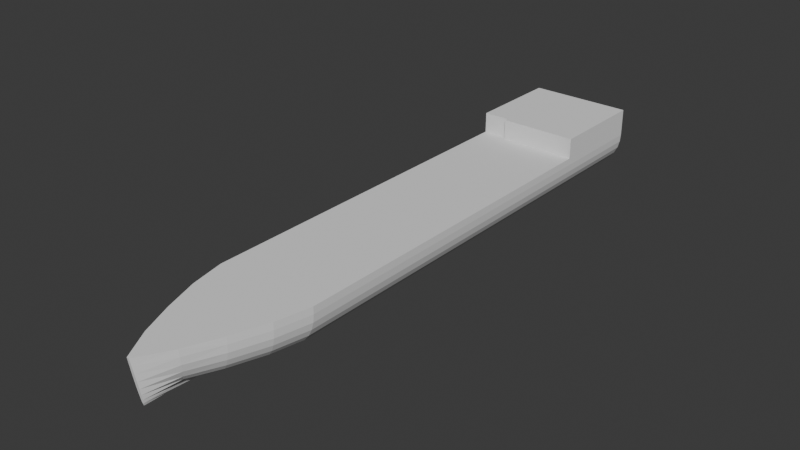 # Source: Navio.blend  (saved by Blender 4.0.36; exported with 4.5.12 LTS)
import bpy
from mathutils import Matrix  # noqa: F401  (used for matrix-valued properties, if any)

bpy.ops.wm.read_factory_settings(use_empty=True)
scene = bpy.context.scene
scene.name = 'Scene'

# ---- collections
col_collection = bpy.data.collections.new('Collection'); scene.collection.children.link(col_collection)

# ---- world
world_world = bpy.data.worlds.new('World'); scene.world = world_world
world_world.use_nodes = True; world_world.node_tree.nodes.clear()
_N = world_world.node_tree.nodes; _L = world_world.node_tree.links
n0 = _N.new('ShaderNodeOutputWorld'); n0.name = 'World Output'; n0.location = (300, 300)
n1 = _N.new('ShaderNodeBackground'); n1.name = 'Background'; n1.location = (10, 300)
n1.inputs[0].default_value = (0.05088, 0.05088, 0.05088, 1.0)
_L.new(n1.outputs[0], n0.inputs[0])
n0.is_active_output = True
world_world.color = (0.05088, 0.05088, 0.05088)
world_world.use_sun_shadow = False
world_world.sun_shadow_jitter_overblur = 0.0

# ---- meshes
me_cubo = bpy.data.meshes.new('Cubo')
me_cubo.from_pydata([(-14.76, -34.88, 12.0), (-14.76, 96.85, 12.0), (14.76, -34.88, 12.0), (14.76, 96.85, 12.0), (0.0, 96.85, -1.0), (0.0, 96.85, 12.0), (0.0, -34.88, -1.0), (0.0, -34.88, 12.0), (14.76, -34.88, 12.0), (-14.76, -34.88, 12.0), (0.0, -70.48, -1.0), (-0.3524, -72.87, 12.0), (0.3524, -72.87, 12.0), (0.0, -72.77, 12.0), (9.265, -54.88, 12.0), (-9.263, -54.89, 12.0), (-12.71, -44.89, 12.0), (12.71, -44.88, 12.0), (-5.292, -64.33, 12.0), (5.293, -64.33, 12.0), (-3.667, -34.88, -1.0), (-14.76, -34.88, 9.978), (-5.849, -34.88, -0.8178), (-7.958, -34.88, -0.2356), (-9.908, -34.88, 0.7515), (-11.61, -34.88, 2.115), (-12.99, -34.88, 3.8), (-13.98, -34.88, 5.73), (-14.57, -34.88, 7.818), (-3.671, 96.85, -1.0), (-14.76, 96.85, 9.978), (-5.852, 96.85, -0.8178), (-7.961, 96.85, -0.2356), (-9.91, 96.85, 0.7515), (-11.61, 96.85, 2.115), (-12.99, 96.85, 3.8), (-13.99, 96.85, 5.73), (-14.57, 96.85, 7.818), (14.76, -34.88, 9.978), (3.667, -34.88, -1.0), (14.57, -34.88, 7.818), (13.98, -34.88, 5.73), (12.99, -34.88, 3.8), (11.61, -34.88, 2.115), (9.908, -34.88, 0.7515), (7.958, -34.88, -0.2356), (5.849, -34.88, -0.8178), (14.76, 96.85, 9.978), (3.671, 96.85, -1.0), (14.57, 96.85, 7.818), (13.99, 96.85, 5.73), (12.99, 96.85, 3.8), (11.61, 96.85, 2.115), (9.91, 96.85, 0.7515), (7.961, 96.85, -0.2356), (5.852, 96.85, -0.8178), (0.0, -70.48, -1.0), (0.3984, -72.51, 9.951), (0.2322, -70.66, -0.2374), (0.3234, -70.85, 0.7472), (0.3918, -71.1, 2.108), (0.4341, -71.41, 3.789), (0.4487, -71.76, 5.714), (0.4361, -72.13, 7.797), (-0.3984, -72.51, 9.951), (0.0, -70.48, -1.0), (-0.4361, -72.13, 7.797), (-0.4487, -71.76, 5.714), (-0.4341, -71.41, 3.789), (-0.3918, -71.1, 2.108), (-0.3234, -70.85, 0.7472), (-0.2322, -70.66, -0.2374), (9.265, -54.88, 9.978), (1.09, -51.54, -0.8178), (3.026, -52.33, -0.2356), (4.815, -53.06, 0.7515), (6.377, -53.7, 2.115), (7.641, -54.22, 3.8), (8.556, -54.59, 5.73), (9.096, -54.82, 7.818), (-9.263, -54.89, 9.978), (-1.088, -51.54, -0.8178), (-3.024, -52.34, -0.2356), (-4.813, -53.07, 0.7515), (-6.375, -53.71, 2.115), (-7.639, -54.23, 3.8), (-8.554, -54.6, 5.73), (-9.094, -54.82, 7.818), (-2.373, -41.19, -1.0), (-12.71, -44.89, 9.978), (-4.407, -41.92, -0.8178), (-6.374, -42.62, -0.2356), (-8.191, -43.27, 0.7515), (-9.778, -43.84, 2.115), (-11.06, -44.3, 3.8), (-11.99, -44.63, 5.73), (-12.54, -44.82, 7.818), (12.71, -44.88, 9.978), (2.373, -41.19, -1.0), (12.54, -44.82, 7.818), (11.99, -44.63, 5.73), (11.06, -44.29, 3.8), (9.779, -43.83, 2.115), (8.192, -43.27, 0.7515), (6.375, -42.62, -0.2356), (4.408, -41.92, -0.8178), (-5.292, -64.16, 9.97), (-1.08, -61.05, 0.7503), (-2.558, -61.98, 2.113), (-3.755, -62.78, 3.797), (-4.621, -63.43, 5.725), (-5.132, -63.89, 7.812), (5.293, -64.16, 9.97), (5.133, -63.88, 7.812), (4.622, -63.42, 5.725), (3.756, -62.78, 3.797), (2.559, -61.98, 2.113), (1.081, -61.04, 0.7503), (-14.76, 68.06, 12.0), (14.76, 68.06, 12.0), (0.0, 68.06, 12.0), (0.0, 68.06, -1.0), (-3.67, 68.06, -1.0), (-5.852, 68.06, -0.8178), (-7.96, 68.06, -0.2356), (-9.909, 68.06, 0.7515), (-11.61, 68.06, 2.115), (-12.99, 68.06, 3.8), (-13.99, 68.06, 5.73), (-14.57, 68.06, 7.818), (-14.76, 68.06, 9.978), (3.67, 68.06, -1.0), (5.852, 68.06, -0.8178), (7.96, 68.06, -0.2356), (9.909, 68.06, 0.7515), (11.61, 68.06, 2.115), (12.99, 68.06, 3.8), (13.99, 68.06, 5.73), (14.57, 68.06, 7.818), (14.76, 68.06, 9.978), (-7.379, -34.88, 12.0), (-7.379, 96.85, 12.0), (-7.379, 68.06, 12.0), (-14.76, 79.59, 12.0), (-5.852, 79.59, -0.8178), (-7.961, 79.59, -0.2356), (-9.91, 79.59, 0.7515), (-11.61, 79.59, 2.115), (-12.99, 79.59, 3.8), (-13.99, 79.59, 5.73), (-14.57, 79.59, 7.818), (-14.76, 79.59, 9.978), (3.671, 79.59, -1.0), (14.76, 79.59, 12.0), (0.0, 79.59, -1.0), (-3.671, 79.59, -1.0), (5.852, 79.59, -0.8178), (7.961, 79.59, -0.2356), (9.91, 79.59, 0.7515), (11.61, 79.59, 2.115), (12.99, 79.59, 3.8), (13.99, 79.59, 5.73), (14.57, 79.59, 7.818), (14.76, 79.59, 9.978), (-14.76, 79.6, 12.0), (-7.379, 79.6, 12.0), (-14.76, 68.07, 12.0), (-7.379, 68.07, 12.0), (-7.379, 68.07, 12.0), (-14.76, 79.59, 17.84), (-14.76, 96.85, 17.84), (0.0, 96.85, 17.84), (14.76, 96.85, 17.84), (-7.379, 96.85, 17.84), (14.76, 79.59, 17.84), (14.76, 68.06, 17.84), (0.0, 68.06, 17.84), (-7.379, 68.06, 17.84), (-7.379, 79.6, 17.84), (-14.76, 79.6, 17.84), (-14.76, 69.1, 12.0), (-7.379, 69.1, 12.0), (-14.76, 69.1, 17.84), (-7.379, 69.1, 17.84)], [], [(18, 15, 80, 106), (0, 21, 89, 16, 9), (7, 140, 0, 9, 16, 15, 18, 11, 13), (8, 17, 97, 38, 2), (118, 0, 140, 142, 165, 164), (119, 120, 7, 2), (56, 65, 10), (121, 131, 39, 6), (19, 12, 57, 112), (4, 5, 3, 47, 49, 50, 51, 52, 53, 54, 55, 48), (2, 7, 13, 12, 19, 14, 17, 8), (151, 143, 1, 30), (11, 12, 13), (29, 31, 32, 33, 34, 35, 36, 37, 30, 1, 141, 5, 4), (80, 15, 16, 89), (72, 14, 19, 112), (97, 17, 14, 72), (64, 11, 18, 106), (139, 119, 2, 38), (65, 56, 58, 59, 60, 61, 62, 63, 57, 12, 11, 64, 66, 67, 68, 69, 70, 71), (122, 20, 22, 123), (123, 22, 23, 124), (124, 23, 24, 125), (125, 24, 25, 126), (126, 25, 26, 127), (127, 26, 27, 128), (128, 27, 28, 129), (129, 28, 21, 130), (152, 48, 55, 156), (156, 55, 54, 157), (157, 54, 53, 158), (158, 53, 52, 159), (159, 52, 51, 160), (160, 51, 50, 161), (161, 50, 49, 162), (162, 49, 47, 163), (98, 39, 46, 105), (105, 46, 45, 104), (104, 45, 44, 103), (103, 44, 43, 102), (102, 43, 42, 101), (101, 42, 41, 100), (100, 41, 40, 99), (99, 40, 38, 97), (89, 21, 28, 96), (96, 28, 27, 95), (95, 27, 26, 94), (94, 26, 25, 93), (93, 25, 24, 92), (92, 24, 23, 91), (91, 23, 22, 90), (90, 22, 20, 88), (58, 56, 10, 6, 39, 98, 105, 73, 74, 75, 117, 59), (117, 75, 76, 116), (116, 76, 77, 115), (115, 77, 78, 114), (114, 78, 79, 113), (113, 79, 72, 112), (106, 80, 87, 111), (111, 87, 86, 110), (110, 86, 85, 109), (109, 85, 84, 108), (108, 84, 83, 107), (70, 107, 83, 82, 81, 90, 88, 20, 6, 10, 65, 71), (80, 89, 96, 87), (87, 96, 95, 86), (86, 95, 94, 85), (85, 94, 93, 84), (84, 93, 92, 83), (83, 92, 91, 82), (82, 91, 90, 81), (73, 105, 104, 74), (74, 104, 103, 75), (75, 103, 102, 76), (76, 102, 101, 77), (77, 101, 100, 78), (78, 100, 99, 79), (79, 99, 97, 72), (64, 106, 111, 66), (66, 111, 110, 67), (67, 110, 109, 68), (68, 109, 108, 69), (69, 108, 107, 70), (59, 117, 116, 60), (60, 116, 115, 61), (61, 115, 114, 62), (62, 114, 113, 63), (63, 113, 112, 57), (122, 121, 6, 20), (155, 154, 121, 122), (40, 138, 139, 38), (41, 137, 138, 40), (42, 136, 137, 41), (43, 135, 136, 42), (44, 134, 135, 43), (45, 133, 134, 44), (46, 132, 133, 45), (39, 131, 132, 46), (150, 129, 130, 151), (149, 128, 129, 150), (148, 127, 128, 149), (147, 126, 127, 148), (146, 125, 126, 147), (145, 124, 125, 146), (144, 123, 124, 145), (155, 122, 123, 144), (163, 153, 119, 139), (21, 0, 118, 130), (154, 152, 131, 121), (120, 142, 140, 7), (4, 48, 152, 154), (47, 3, 153, 163), (29, 155, 144, 31), (31, 144, 145, 32), (32, 145, 146, 33), (33, 146, 147, 34), (34, 147, 148, 35), (35, 148, 149, 36), (36, 149, 150, 37), (37, 150, 151, 30), (29, 4, 154, 155), (138, 162, 163, 139), (137, 161, 162, 138), (136, 160, 161, 137), (135, 159, 160, 136), (134, 158, 159, 135), (133, 157, 158, 134), (132, 156, 157, 133), (131, 152, 156, 132), (130, 118, 164, 143, 151), (166, 167, 168), (143, 164, 179, 169), (169, 179, 178, 177, 176, 175, 174, 172, 171, 173, 170), (153, 3, 172, 174), (178, 179, 182, 183), (1, 143, 169, 170), (5, 141, 173, 171), (141, 1, 170, 173), (3, 5, 171, 172), (120, 119, 175, 176), (165, 142, 177, 178), (119, 153, 174, 175), (142, 120, 176, 177), (180, 181, 183, 182), (164, 165, 181, 180), (165, 178, 183, 181), (179, 164, 180, 182)])
_uv = me_cubo.uv_layers.new(name='Mapa UV')
_uv.uv.foreach_set('vector', [0.4477, 0.8404, 0.4476, 0.939, 0.4282, 0.939, 0.4282, 0.8419, 0.5149, 0.9387, 0.4955, 0.9386, 0.4955, 0.8404, 0.5149, 0.8404, 0.5149, 0.9386, 0.7602, 0.0007348, 0.8312, 0.0007348, 0.9021, 0.0007348, 0.9022, 0.000699, 0.8825, 0.09696, 0.8493, 0.1932, 0.8111, 0.284, 0.7636, 0.3661, 0.7602, 0.3652, 0.5374, 0.8404, 0.5373, 0.9385, 0.5178, 0.9385, 0.5178, 0.8405, 0.5373, 0.8405, 0.1426, 0.1839, 0.1426, 0.839, 0.07167, 0.839, 0.07167, 0.1839, 0.07167, 0.1839, 0.1426, 0.1839, 0.144, 0.1839, 0.286, 0.1839, 0.286, 0.839, 0.144, 0.839, 0.3468, 0.85, 0.3468, 0.8404, 0.3468, 0.8404, 0.2874, 0.1839, 0.3227, 0.1839, 0.3227, 0.839, 0.2874, 0.839, 0.6705, 0.9353, 0.6703, 0.8404, 0.69, 0.8436, 0.69, 0.9367, 0.8852, 0.8761, 0.7602, 0.8761, 0.7602, 0.7341, 0.7796, 0.7341, 0.8004, 0.7359, 0.8205, 0.7416, 0.8391, 0.7512, 0.8553, 0.7644, 0.8684, 0.7808, 0.8779, 0.7995, 0.8835, 0.8198, 0.8852, 0.8408, 0.9021, 0.7327, 0.7602, 0.7327, 0.7602, 0.3684, 0.7636, 0.3675, 0.8111, 0.4495, 0.8493, 0.5404, 0.8825, 0.6365, 0.9023, 0.7327, 0.7379, 0.1105, 0.7185, 0.1105, 0.7185, 0.000699, 0.7379, 0.000699, 0.3482, 0.8472, 0.3482, 0.8404, 0.3492, 0.8438, 0.1257, 0.8757, 0.124, 0.8967, 0.1184, 0.917, 0.1089, 0.9357, 0.09578, 0.9521, 0.07957, 0.9654, 0.06101, 0.9749, 0.04092, 0.9806, 0.02014, 0.9824, 0.000699, 0.9824, 0.000699, 0.9114, 0.000699, 0.8404, 0.1257, 0.8404, 0.1271, 0.8404, 0.1466, 0.8404, 0.1466, 0.9422, 0.1271, 0.9422, 0.4252, 0.939, 0.4057, 0.939, 0.4057, 0.8404, 0.4253, 0.842, 0.1674, 0.9422, 0.148, 0.9422, 0.148, 0.8404, 0.1674, 0.8404, 0.6914, 0.8436, 0.7112, 0.8404, 0.711, 0.9352, 0.6914, 0.9366, 0.7393, 0.1839, 0.7588, 0.1839, 0.7588, 0.839, 0.7393, 0.839, 0.8909, 0.7342, 0.891, 0.7341, 0.8932, 0.7417, 0.8941, 0.7513, 0.8947, 0.7646, 0.8951, 0.7811, 0.8953, 0.7999, 0.8951, 0.8202, 0.8948, 0.8413, 0.8943, 0.8613, 0.8876, 0.8613, 0.8871, 0.8413, 0.8868, 0.8202, 0.8866, 0.7999, 0.8868, 0.7811, 0.8872, 0.7646, 0.8878, 0.7513, 0.8887, 0.7417, 0.3601, 0.6558, 0.3608, 0.000699, 0.3819, 0.0007001, 0.3819, 0.6558, 0.4057, 0.6558, 0.4057, 0.000699, 0.4268, 0.0006999, 0.4268, 0.6558, 0.4506, 0.6558, 0.4506, 0.000699, 0.4716, 0.0006996, 0.4716, 0.6558, 0.4955, 0.6558, 0.4955, 0.0006991, 0.5164, 0.0006994, 0.5164, 0.6558, 0.5402, 0.6558, 0.5402, 0.000699, 0.5612, 0.0006992, 0.5611, 0.6558, 0.5849, 0.6558, 0.5849, 0.000699, 0.6058, 0.0006991, 0.6058, 0.6558, 0.6295, 0.6558, 0.6295, 0.000699, 0.6503, 0.000699, 0.6503, 0.6558, 0.7171, 0.1839, 0.7171, 0.839, 0.6963, 0.839, 0.6963, 0.1839, 0.4043, 0.7292, 0.4043, 0.839, 0.3833, 0.839, 0.3833, 0.7292, 0.4492, 0.7292, 0.4492, 0.839, 0.4282, 0.839, 0.4282, 0.7292, 0.4941, 0.7292, 0.4941, 0.839, 0.473, 0.839, 0.473, 0.7292, 0.5388, 0.7292, 0.5388, 0.839, 0.5178, 0.839, 0.5178, 0.7292, 0.5835, 0.7292, 0.5835, 0.839, 0.5626, 0.839, 0.5626, 0.7292, 0.6281, 0.7292, 0.6281, 0.839, 0.6072, 0.839, 0.6072, 0.7292, 0.6517, 0.1105, 0.6517, 0.000699, 0.6726, 0.000699, 0.6733, 0.1105, 0.6733, 0.1105, 0.674, 0.000699, 0.6949, 0.000699, 0.6949, 0.1105, 0.9984, 0.6512, 0.9984, 0.7132, 0.9778, 0.7174, 0.9778, 0.6483, 0.9415, 0.9932, 0.9415, 0.9242, 0.9621, 0.9201, 0.9621, 0.9961, 0.9557, 0.7281, 0.9557, 0.6521, 0.9764, 0.6483, 0.9764, 0.7307, 0.9778, 0.5515, 0.9778, 0.4691, 0.9986, 0.4658, 0.9986, 0.5537, 0.9557, 0.5519, 0.9557, 0.464, 0.9764, 0.4613, 0.9764, 0.5537, 0.7556, 0.8418, 0.7556, 0.9342, 0.7348, 0.9361, 0.7348, 0.8404, 0.6243, 0.8412, 0.6243, 0.9369, 0.6034, 0.938, 0.6034, 0.8404, 0.4729, 0.9384, 0.4729, 0.8408, 0.4937, 0.8404, 0.4937, 0.9386, 0.4715, 0.8404, 0.4715, 0.9386, 0.4506, 0.9383, 0.4506, 0.8407, 0.5812, 0.938, 0.5812, 0.8404, 0.602, 0.8415, 0.602, 0.9372, 0.7126, 0.9361, 0.7126, 0.8404, 0.7334, 0.8423, 0.7334, 0.9348, 0.9557, 0.4599, 0.9557, 0.3675, 0.9764, 0.3701, 0.9764, 0.4581, 0.9415, 0.9187, 0.9415, 0.8307, 0.9622, 0.834, 0.9622, 0.9164, 0.9556, 0.3657, 0.9556, 0.2833, 0.9763, 0.2871, 0.9763, 0.3631, 0.9636, 0.9951, 0.9636, 0.9191, 0.9842, 0.9232, 0.9843, 0.9923, 0.9777, 0.3524, 0.9777, 0.2833, 0.9983, 0.2875, 0.9984, 0.3495, 0.9466, 0.002964, 0.9542, 0.00487, 0.9542, 0.004878, 0.9542, 0.3473, 0.9189, 0.3474, 0.9313, 0.2867, 0.9117, 0.2797, 0.9436, 0.1871, 0.9236, 0.1811, 0.9036, 0.1749, 0.9321, 0.09513, 0.9372, 0.0006991, 0.9781, 0.1805, 0.9784, 0.09575, 0.9993, 0.09504, 0.9993, 0.1827, 0.9848, 0.8296, 0.9844, 0.9173, 0.9636, 0.9177, 0.9636, 0.8273, 0.8927, 0.8797, 0.8925, 0.9702, 0.8716, 0.9705, 0.8716, 0.8775, 0.9622, 0.7362, 0.962, 0.8292, 0.9412, 0.8294, 0.9412, 0.7341, 0.6466, 0.8422, 0.6465, 0.9374, 0.6257, 0.9375, 0.6257, 0.8404, 0.648, 0.9374, 0.648, 0.8404, 0.6688, 0.8405, 0.6689, 0.9356, 0.7602, 0.9727, 0.7602, 0.8775, 0.781, 0.8776, 0.7812, 0.9706, 0.9556, 0.09364, 0.9556, 0.0006991, 0.9765, 0.0009988, 0.9768, 0.09139, 0.9778, 0.4579, 0.9778, 0.3675, 0.9987, 0.368, 0.999, 0.4556, 0.9781, 0.2819, 0.9781, 0.1943, 0.999, 0.195, 0.9993, 0.2798, 0.9369, 0.7131, 0.932, 0.619, 0.9037, 0.5394, 0.9236, 0.5333, 0.9435, 0.5273, 0.9118, 0.435, 0.9314, 0.428, 0.9191, 0.3675, 0.9543, 0.3676, 0.9543, 0.709, 0.9539, 0.709, 0.9463, 0.7109, 0.8967, 0.836, 0.8967, 0.7342, 0.9175, 0.7341, 0.9175, 0.8359, 0.9189, 0.8359, 0.9189, 0.7342, 0.9398, 0.7341, 0.9398, 0.8356, 0.1897, 0.8404, 0.1897, 0.9419, 0.1688, 0.942, 0.1688, 0.841, 0.2342, 0.8404, 0.2342, 0.9414, 0.2133, 0.9416, 0.2133, 0.8412, 0.2578, 0.941, 0.2578, 0.8406, 0.2787, 0.8404, 0.2787, 0.9401, 0.3023, 0.9403, 0.3023, 0.8406, 0.3232, 0.8404, 0.3232, 0.9393, 0.3608, 0.9395, 0.3608, 0.8406, 0.3817, 0.8404, 0.3817, 0.9384, 0.3833, 0.9383, 0.3833, 0.8404, 0.4041, 0.8406, 0.4041, 0.9395, 0.3246, 0.9392, 0.3246, 0.8404, 0.3454, 0.8406, 0.3454, 0.9403, 0.2801, 0.9401, 0.2801, 0.8404, 0.3009, 0.8406, 0.3009, 0.941, 0.2564, 0.8412, 0.2564, 0.9416, 0.2356, 0.9414, 0.2356, 0.8404, 0.2119, 0.841, 0.2119, 0.942, 0.1911, 0.9418, 0.1911, 0.8404, 0.9398, 0.8376, 0.9398, 0.9391, 0.9189, 0.939, 0.9189, 0.8373, 0.9175, 0.8375, 0.9175, 0.9391, 0.8967, 0.9391, 0.8967, 0.8374, 0.8049, 0.972, 0.8049, 0.879, 0.8259, 0.8775, 0.8257, 0.9687, 0.9556, 0.2819, 0.9556, 0.1907, 0.9767, 0.1892, 0.9757, 0.2788, 0.9636, 0.8259, 0.9636, 0.7363, 0.9847, 0.7341, 0.9822, 0.823, 0.8655, 0.8775, 0.8702, 0.9663, 0.8494, 0.9711, 0.8494, 0.8809, 0.5729, 0.8404, 0.5798, 0.9303, 0.56, 0.9382, 0.56, 0.8436, 0.5388, 0.935, 0.5388, 0.8404, 0.5586, 0.8483, 0.5517, 0.9382, 0.8273, 0.9677, 0.8273, 0.8775, 0.848, 0.8823, 0.8434, 0.9712, 0.9743, 0.558, 0.9768, 0.6469, 0.9557, 0.6448, 0.9557, 0.5551, 0.9757, 0.09817, 0.9767, 0.1878, 0.9556, 0.1863, 0.9556, 0.09504, 0.8035, 0.8808, 0.8035, 0.9721, 0.7826, 0.9706, 0.7828, 0.8775, 0.3601, 0.6558, 0.3241, 0.6558, 0.3241, 0.000699, 0.3594, 0.000699, 0.3601, 0.7292, 0.3241, 0.7292, 0.3241, 0.6558, 0.3601, 0.6558, 0.674, 0.839, 0.6733, 0.1839, 0.6949, 0.1839, 0.6949, 0.839, 0.6517, 0.839, 0.6517, 0.1839, 0.6733, 0.1839, 0.6726, 0.839, 0.6281, 0.000699, 0.6281, 0.6558, 0.6072, 0.6558, 0.6072, 0.0006991, 0.5835, 0.000699, 0.5835, 0.6558, 0.5626, 0.6558, 0.5626, 0.0006991, 0.5388, 0.000699, 0.5388, 0.6558, 0.5178, 0.6558, 0.5178, 0.0006993, 0.4941, 0.000699, 0.4941, 0.6558, 0.473, 0.6558, 0.473, 0.0006995, 0.4492, 0.000699, 0.4492, 0.6558, 0.4282, 0.6558, 0.4282, 0.0006997, 0.4043, 0.000699, 0.4043, 0.6558, 0.3833, 0.6558, 0.3833, 0.0006999, 0.7171, 0.1105, 0.7171, 0.1839, 0.6963, 0.1839, 0.6963, 0.1105, 0.6295, 0.7292, 0.6295, 0.6558, 0.6503, 0.6558, 0.6503, 0.7292, 0.5849, 0.7292, 0.5849, 0.6558, 0.6058, 0.6558, 0.6058, 0.7292, 0.5402, 0.7292, 0.5402, 0.6558, 0.5611, 0.6558, 0.5611, 0.7292, 0.4955, 0.7292, 0.4955, 0.6558, 0.5164, 0.6558, 0.5164, 0.7292, 0.4506, 0.7292, 0.4506, 0.6558, 0.4716, 0.6558, 0.4716, 0.7292, 0.4057, 0.7292, 0.4057, 0.6558, 0.4268, 0.6558, 0.4268, 0.7292, 0.3601, 0.7292, 0.3601, 0.6558, 0.3819, 0.6558, 0.3819, 0.7292, 0.7393, 0.1105, 0.7588, 0.1105, 0.7588, 0.1839, 0.7393, 0.1839, 0.7379, 0.839, 0.7185, 0.839, 0.7185, 0.1839, 0.7379, 0.1839, 0.2874, 0.1105, 0.3227, 0.1105, 0.3227, 0.1839, 0.2874, 0.1839, 0.000699, 0.1839, 0.07167, 0.1839, 0.07167, 0.839, 0.0006991, 0.839, 0.2874, 0.000699, 0.3227, 0.000699, 0.3227, 0.1105, 0.2874, 0.1105, 0.7393, 0.000699, 0.7588, 0.000699, 0.7588, 0.1105, 0.7393, 0.1105, 0.3608, 0.839, 0.3601, 0.7292, 0.3819, 0.7292, 0.3819, 0.839, 0.4057, 0.839, 0.4057, 0.7292, 0.4268, 0.7292, 0.4268, 0.839, 0.4506, 0.839, 0.4506, 0.7292, 0.4716, 0.7292, 0.4716, 0.839, 0.4955, 0.839, 0.4955, 0.7292, 0.5164, 0.7292, 0.5164, 0.839, 0.5402, 0.839, 0.5402, 0.7292, 0.5611, 0.7292, 0.5611, 0.839, 0.5849, 0.839, 0.5849, 0.7292, 0.6058, 0.7292, 0.6058, 0.839, 0.6295, 0.839, 0.6295, 0.7292, 0.6503, 0.7292, 0.6503, 0.839, 0.7171, 0.0006991, 0.7171, 0.1105, 0.6963, 0.1105, 0.6963, 0.000699, 0.3594, 0.839, 0.3241, 0.839, 0.3241, 0.7292, 0.3601, 0.7292, 0.6733, 0.1839, 0.6733, 0.1105, 0.6949, 0.1105, 0.6949, 0.1839, 0.6517, 0.1839, 0.6517, 0.1105, 0.6733, 0.1105, 0.6733, 0.1839, 0.6281, 0.6558, 0.6281, 0.7292, 0.6072, 0.7292, 0.6072, 0.6558, 0.5835, 0.6558, 0.5835, 0.7292, 0.5626, 0.7292, 0.5626, 0.6558, 0.5388, 0.6558, 0.5388, 0.7292, 0.5178, 0.7292, 0.5178, 0.6558, 0.4941, 0.6558, 0.4941, 0.7292, 0.473, 0.7292, 0.473, 0.6558, 0.4492, 0.6558, 0.4492, 0.7292, 0.4282, 0.7292, 0.4282, 0.6558, 0.4043, 0.6558, 0.4043, 0.7292, 0.3833, 0.7292, 0.3833, 0.6558, 0.7379, 0.1839, 0.7185, 0.1839, 0.7185, 0.1139, 0.7185, 0.1105, 0.7379, 0.1105, 0.1426, 0.1839, 0.07167, 0.1839, 0.07167, 0.1839, 0.7185, 0.1105, 0.7185, 0.1139, 0.7185, 0.1139, 0.7185, 0.1105, 0.7185, 0.1105, 0.7185, 0.1139, 0.07167, 0.1839, 0.07167, 0.1839, 0.000699, 0.1839, 0.144, 0.1839, 0.7588, 0.1105, 0.7588, 0.000699, 0.7602, 0.8761, 0.000699, 0.9114, 0.000699, 0.9824, 0.7588, 0.1105, 0.7588, 0.000699, 0.7588, 0.000699, 0.7588, 0.1105, 0.07167, 0.1839, 0.7185, 0.1139, 0.7185, 0.1139, 0.07167, 0.1839, 0.7185, 0.000699, 0.7185, 0.1105, 0.7185, 0.1105, 0.7185, 0.000699, 0.000699, 0.8404, 0.000699, 0.9114, 0.000699, 0.9114, 0.000699, 0.8404, 0.000699, 0.9114, 0.000699, 0.9824, 0.000699, 0.9824, 0.000699, 0.9114, 0.7602, 0.7341, 0.7602, 0.8761, 0.7602, 0.8761, 0.7602, 0.7341, 0.286, 0.1839, 0.144, 0.1839, 0.144, 0.1839, 0.286, 0.1839, 0.07167, 0.1839, 0.07167, 0.1839, 0.07167, 0.1839, 0.07167, 0.1839, 0.7588, 0.1839, 0.7588, 0.1105, 0.7588, 0.1105, 0.7588, 0.1839, 0.07167, 0.1839, 0.000699, 0.1839, 0.000699, 0.1839, 0.07167, 0.1839, 0.1426, 0.1839, 0.07167, 0.1839, 0.07167, 0.1839, 0.1426, 0.1839, 0.1426, 0.1839, 0.07167, 0.1839, 0.07167, 0.1839, 0.1426, 0.1839, 0.07167, 0.1839, 0.07167, 0.1839, 0.07167, 0.1839, 0.07167, 0.1839, 0.7185, 0.1139, 0.7185, 0.1139, 0.7185, 0.1139, 0.7185, 0.1139])
me_cubo.update()

# ---- objects
ob_cubo = bpy.data.objects.new('Cubo', me_cubo)

# ---- transforms, parenting, visibility, modifiers, constraints
ob_cubo.location = (0.0, 0.0, 1.0)

# ---- collection membership
col_collection.objects.link(ob_cubo)

# ---- scene / render settings (as saved in the file)
scene.frame_start = 1; scene.frame_end = 250; scene.frame_set(1)
scene.render.engine = 'BLENDER_EEVEE_NEXT'
scene.cycles.sampling_pattern = 'TABULATED_SOBOL'
bpy.context.view_layer.update()

# ---- added for rendering (the .blend has no active camera and no usable light): camera, sun
cam_auto = bpy.data.cameras.new('AutoCamera')
cam_auto.lens = 50.0
cam_auto.sensor_width = 36.0
cam_auto.clip_end = 2813.81
ob_auto_camera = bpy.data.objects.new('AutoCamera', cam_auto)
scene.collection.objects.link(ob_auto_camera)
ob_auto_camera.location = (160.331, -180.407, 137.687)
ob_auto_camera.rotation_euler = (1.09748, -7.21219e-08, 0.694738)
scene.camera = ob_auto_camera
light_auto_sun = bpy.data.lights.new('AutoSun', 'SUN')
light_auto_sun.energy = 3.0
light_auto_sun.angle = 0.0523599
ob_auto_sun = bpy.data.objects.new('AutoSun', light_auto_sun)
scene.collection.objects.link(ob_auto_sun)
ob_auto_sun.rotation_euler = (0.872665, 0.174533, 0.523599)
bpy.context.view_layer.update()
